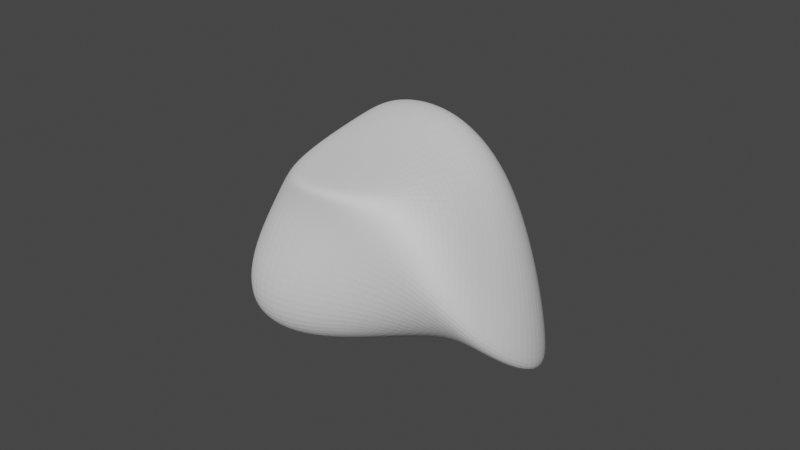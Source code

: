 # Source: stone01.blend  (saved by Blender 2.80.75; exported with 4.5.12 LTS)
import bpy
from mathutils import Matrix  # noqa: F401  (used for matrix-valued properties, if any)

bpy.ops.wm.read_factory_settings(use_empty=True)
scene = bpy.context.scene
scene.name = 'Scene'

# ---- collections
col_collection = bpy.data.collections.new('Collection'); scene.collection.children.link(col_collection)

# ---- world
world_world = bpy.data.worlds.new('World'); scene.world = world_world
world_world.use_nodes = True; world_world.node_tree.nodes.clear()
_N = world_world.node_tree.nodes; _L = world_world.node_tree.links
n0 = _N.new('ShaderNodeOutputWorld'); n0.name = 'World Output'; n0.location = (300, 300)
n1 = _N.new('ShaderNodeBackground'); n1.name = 'Background'; n1.location = (10, 300)
n1.inputs[0].default_value = (0.05088, 0.05088, 0.05088, 1.0)
_L.new(n1.outputs[0], n0.inputs[0])
n0.is_active_output = True
world_world.color = (0.05088, 0.05088, 0.05088)
world_world.use_sun_shadow = False
world_world.sun_shadow_jitter_overblur = 0.0

# ---- cameras
cam_camera = bpy.data.cameras.new('Camera')
cam_camera.clip_end = 100.0
cam_camera.ortho_scale = 7.314

# ---- meshes
me_cube_001 = bpy.data.meshes.new('Cube.001')
me_cube_001.from_pydata([(-2.164, -2.282, -2.009), (-0.5955, -1.599, 0.3172), (-1.542, 2.615, -0.6167), (-1.0, 1.0, 1.0), (1.0, -1.0, -1.0), (1.0, -1.0, 1.0), (1.0, 1.0, -1.0), (0.8968, 1.002, 1.273), (-1.0, 0.4572, -1.0), (-1.0, 0.4572, 1.0), (1.0, 0.4572, -1.0), (1.0, 0.4572, 1.0), (-1.0, -1.0, 0.6844), (-1.0, 1.0, 0.6844), (2.187, 1.131, -2.559), (1.0, -1.0, 0.6844), (1.935, -1.176, -0.7307), (-1.0, 0.4572, 0.6844)], [], [(17, 9, 3, 13), (13, 3, 7, 14), (16, 11, 5, 15), (15, 5, 1, 12), (8, 10, 4, 0), (11, 9, 1, 5), (7, 3, 9, 11), (2, 6, 10, 8), (14, 7, 11, 16), (12, 1, 9, 17), (0, 12, 17, 8), (6, 14, 16, 10), (4, 15, 12, 0), (10, 16, 15, 4), (2, 13, 14, 6), (8, 17, 13, 2)])
_uv = me_cube_001.uv_layers.new(name='UVMap')
_uv.uv.foreach_set('vector', [0.5856, 0.1821, 0.625, 0.1821, 0.625, 0.25, 0.5856, 0.25, 0.5856, 0.25, 0.625, 0.25, 0.625, 0.5, 0.5856, 0.5, 0.5856, 0.5679, 0.625, 0.5679, 0.625, 0.75, 0.5856, 0.75, 0.5856, 0.75, 0.625, 0.75, 0.625, 1.0, 0.5856, 1.0, 0.125, 0.5679, 0.375, 0.5679, 0.375, 0.75, 0.125, 0.75, 0.625, 0.5679, 0.875, 0.5679, 0.875, 0.75, 0.625, 0.75, 0.625, 0.5, 0.875, 0.5, 0.875, 0.5679, 0.625, 0.5679, 0.125, 0.5, 0.375, 0.5, 0.375, 0.5679, 0.125, 0.5679, 0.5856, 0.5, 0.625, 0.5, 0.625, 0.5679, 0.5856, 0.5679, 0.5856, 0.0, 0.625, 0.0, 0.625, 0.1821, 0.5856, 0.1821, 0.375, 0.0, 0.5856, 0.0, 0.5856, 0.1821, 0.375, 0.1821, 0.375, 0.5, 0.5856, 0.5, 0.5856, 0.5679, 0.375, 0.5679, 0.375, 0.75, 0.5856, 0.75, 0.5856, 1.0, 0.375, 1.0, 0.375, 0.5679, 0.5856, 0.5679, 0.5856, 0.75, 0.375, 0.75, 0.375, 0.25, 0.5856, 0.25, 0.5856, 0.5, 0.375, 0.5, 0.375, 0.1821, 0.5856, 0.1821, 0.5856, 0.25, 0.375, 0.25])
me_cube_001.use_remesh_preserve_volume = False
me_cube_001.use_remesh_preserve_attributes = False
me_cube_001.use_mirror_vertex_groups = False
me_cube_001.update()

# ---- objects
ob_camera = bpy.data.objects.new('Camera', cam_camera)
ob_cube = bpy.data.objects.new('Cube', me_cube_001)

# ---- transforms, parenting, visibility, modifiers, constraints
ob_camera.location = (7.359, -6.926, 4.958)
ob_camera.rotation_euler = (1.109, 0.0, 0.8149)
ob_camera.lock_rotations_4d = False
ob_camera.empty_display_type = 'ARROWS'
ob_camera.color = (0.0, 0.0, 0.0, 0.0)
ob_camera.display_type = 'WIRE'
ob_camera.lineart.crease_threshold = 0.0
ob_cube.location = (0.0, 0.0, 0.0)
ob_cube.lineart.crease_threshold = 0.0
_m = ob_cube.modifiers.new('Subdivision', 'SUBSURF')
_m.uv_smooth = 'PRESERVE_CORNERS'
_m.quality = 6
_m.render_levels = 4
_m.show_only_control_edges = False

# ---- collection membership
col_collection.objects.link(ob_camera)
col_collection.objects.link(ob_cube)

# ---- scene / render settings (as saved in the file)
scene.camera = ob_camera
scene.frame_start = 1; scene.frame_end = 250; scene.frame_set(1)
scene.render.engine = 'BLENDER_EEVEE_NEXT'
scene.cycles.use_denoising = False
scene.cycles.samples = 128
scene.cycles.sampling_pattern = 'TABULATED_SOBOL'
scene.cycles.use_adaptive_sampling = False
scene.cycles.use_light_tree = False
scene.view_settings.view_transform = 'Filmic'
bpy.context.view_layer.update()

# ---- added for rendering (the .blend has no usable light): sun
light_auto_sun = bpy.data.lights.new('AutoSun', 'SUN')
light_auto_sun.energy = 3.0
light_auto_sun.angle = 0.0523599
ob_auto_sun = bpy.data.objects.new('AutoSun', light_auto_sun)
scene.collection.objects.link(ob_auto_sun)
ob_auto_sun.rotation_euler = (0.872665, 0.174533, 0.523599)
bpy.context.view_layer.update()
